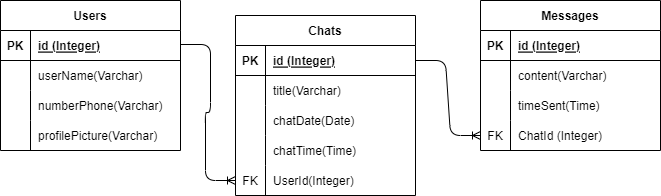

The diagram above was exported from draw.io. Its source (the exported page's mxGraphModel, read from the mxfile embedded in the PNG):
<mxGraphModel dx="1098" dy="320" grid="1" gridSize="10" guides="1" tooltips="1" connect="1" arrows="1" fold="1" page="1" pageScale="1" pageWidth="850" pageHeight="1100" math="0" shadow="0">
  <root>
    <mxCell id="0" />
    <mxCell id="1" parent="0" />
    <mxCell id="16" value="Users" style="shape=table;startSize=30;container=1;collapsible=1;childLayout=tableLayout;fixedRows=1;rowLines=0;fontStyle=1;align=center;resizeLast=1;" vertex="1" parent="1">
      <mxGeometry x="100" y="70" width="180" height="150" as="geometry" />
    </mxCell>
    <mxCell id="17" value="" style="shape=tableRow;horizontal=0;startSize=0;swimlaneHead=0;swimlaneBody=0;fillColor=none;collapsible=0;dropTarget=0;points=[[0,0.5],[1,0.5]];portConstraint=eastwest;top=0;left=0;right=0;bottom=1;" vertex="1" parent="16">
      <mxGeometry y="30" width="180" height="30" as="geometry" />
    </mxCell>
    <mxCell id="18" value="PK" style="shape=partialRectangle;connectable=0;fillColor=none;top=0;left=0;bottom=0;right=0;fontStyle=1;overflow=hidden;" vertex="1" parent="17">
      <mxGeometry width="30" height="30" as="geometry">
        <mxRectangle width="30" height="30" as="alternateBounds" />
      </mxGeometry>
    </mxCell>
    <mxCell id="19" value="id (Integer)" style="shape=partialRectangle;connectable=0;fillColor=none;top=0;left=0;bottom=0;right=0;align=left;spacingLeft=6;fontStyle=5;overflow=hidden;" vertex="1" parent="17">
      <mxGeometry x="30" width="150" height="30" as="geometry">
        <mxRectangle width="150" height="30" as="alternateBounds" />
      </mxGeometry>
    </mxCell>
    <mxCell id="20" value="" style="shape=tableRow;horizontal=0;startSize=0;swimlaneHead=0;swimlaneBody=0;fillColor=none;collapsible=0;dropTarget=0;points=[[0,0.5],[1,0.5]];portConstraint=eastwest;top=0;left=0;right=0;bottom=0;" vertex="1" parent="16">
      <mxGeometry y="60" width="180" height="30" as="geometry" />
    </mxCell>
    <mxCell id="21" value="" style="shape=partialRectangle;connectable=0;fillColor=none;top=0;left=0;bottom=0;right=0;editable=1;overflow=hidden;" vertex="1" parent="20">
      <mxGeometry width="30" height="30" as="geometry">
        <mxRectangle width="30" height="30" as="alternateBounds" />
      </mxGeometry>
    </mxCell>
    <mxCell id="22" value="userName(Varchar)" style="shape=partialRectangle;connectable=0;fillColor=none;top=0;left=0;bottom=0;right=0;align=left;spacingLeft=6;overflow=hidden;" vertex="1" parent="20">
      <mxGeometry x="30" width="150" height="30" as="geometry">
        <mxRectangle width="150" height="30" as="alternateBounds" />
      </mxGeometry>
    </mxCell>
    <mxCell id="23" value="" style="shape=tableRow;horizontal=0;startSize=0;swimlaneHead=0;swimlaneBody=0;fillColor=none;collapsible=0;dropTarget=0;points=[[0,0.5],[1,0.5]];portConstraint=eastwest;top=0;left=0;right=0;bottom=0;" vertex="1" parent="16">
      <mxGeometry y="90" width="180" height="30" as="geometry" />
    </mxCell>
    <mxCell id="24" value="" style="shape=partialRectangle;connectable=0;fillColor=none;top=0;left=0;bottom=0;right=0;editable=1;overflow=hidden;" vertex="1" parent="23">
      <mxGeometry width="30" height="30" as="geometry">
        <mxRectangle width="30" height="30" as="alternateBounds" />
      </mxGeometry>
    </mxCell>
    <mxCell id="25" value="numberPhone(Varchar)" style="shape=partialRectangle;connectable=0;fillColor=none;top=0;left=0;bottom=0;right=0;align=left;spacingLeft=6;overflow=hidden;" vertex="1" parent="23">
      <mxGeometry x="30" width="150" height="30" as="geometry">
        <mxRectangle width="150" height="30" as="alternateBounds" />
      </mxGeometry>
    </mxCell>
    <mxCell id="26" value="" style="shape=tableRow;horizontal=0;startSize=0;swimlaneHead=0;swimlaneBody=0;fillColor=none;collapsible=0;dropTarget=0;points=[[0,0.5],[1,0.5]];portConstraint=eastwest;top=0;left=0;right=0;bottom=0;" vertex="1" parent="16">
      <mxGeometry y="120" width="180" height="30" as="geometry" />
    </mxCell>
    <mxCell id="27" value="" style="shape=partialRectangle;connectable=0;fillColor=none;top=0;left=0;bottom=0;right=0;editable=1;overflow=hidden;" vertex="1" parent="26">
      <mxGeometry width="30" height="30" as="geometry">
        <mxRectangle width="30" height="30" as="alternateBounds" />
      </mxGeometry>
    </mxCell>
    <mxCell id="28" value="profilePicture(Varchar)" style="shape=partialRectangle;connectable=0;fillColor=none;top=0;left=0;bottom=0;right=0;align=left;spacingLeft=6;overflow=hidden;" vertex="1" parent="26">
      <mxGeometry x="30" width="150" height="30" as="geometry">
        <mxRectangle width="150" height="30" as="alternateBounds" />
      </mxGeometry>
    </mxCell>
    <mxCell id="29" value="Chats" style="shape=table;startSize=30;container=1;collapsible=1;childLayout=tableLayout;fixedRows=1;rowLines=0;fontStyle=1;align=center;resizeLast=1;" vertex="1" parent="1">
      <mxGeometry x="335" y="85" width="180" height="180" as="geometry" />
    </mxCell>
    <mxCell id="30" value="" style="shape=tableRow;horizontal=0;startSize=0;swimlaneHead=0;swimlaneBody=0;fillColor=none;collapsible=0;dropTarget=0;points=[[0,0.5],[1,0.5]];portConstraint=eastwest;top=0;left=0;right=0;bottom=1;" vertex="1" parent="29">
      <mxGeometry y="30" width="180" height="30" as="geometry" />
    </mxCell>
    <mxCell id="31" value="PK" style="shape=partialRectangle;connectable=0;fillColor=none;top=0;left=0;bottom=0;right=0;fontStyle=1;overflow=hidden;" vertex="1" parent="30">
      <mxGeometry width="30" height="30" as="geometry">
        <mxRectangle width="30" height="30" as="alternateBounds" />
      </mxGeometry>
    </mxCell>
    <mxCell id="32" value="id (Integer)" style="shape=partialRectangle;connectable=0;fillColor=none;top=0;left=0;bottom=0;right=0;align=left;spacingLeft=6;fontStyle=5;overflow=hidden;" vertex="1" parent="30">
      <mxGeometry x="30" width="150" height="30" as="geometry">
        <mxRectangle width="150" height="30" as="alternateBounds" />
      </mxGeometry>
    </mxCell>
    <mxCell id="33" value="" style="shape=tableRow;horizontal=0;startSize=0;swimlaneHead=0;swimlaneBody=0;fillColor=none;collapsible=0;dropTarget=0;points=[[0,0.5],[1,0.5]];portConstraint=eastwest;top=0;left=0;right=0;bottom=0;" vertex="1" parent="29">
      <mxGeometry y="60" width="180" height="30" as="geometry" />
    </mxCell>
    <mxCell id="34" value="" style="shape=partialRectangle;connectable=0;fillColor=none;top=0;left=0;bottom=0;right=0;editable=1;overflow=hidden;" vertex="1" parent="33">
      <mxGeometry width="30" height="30" as="geometry">
        <mxRectangle width="30" height="30" as="alternateBounds" />
      </mxGeometry>
    </mxCell>
    <mxCell id="35" value="title(Varchar)" style="shape=partialRectangle;connectable=0;fillColor=none;top=0;left=0;bottom=0;right=0;align=left;spacingLeft=6;overflow=hidden;" vertex="1" parent="33">
      <mxGeometry x="30" width="150" height="30" as="geometry">
        <mxRectangle width="150" height="30" as="alternateBounds" />
      </mxGeometry>
    </mxCell>
    <mxCell id="36" value="" style="shape=tableRow;horizontal=0;startSize=0;swimlaneHead=0;swimlaneBody=0;fillColor=none;collapsible=0;dropTarget=0;points=[[0,0.5],[1,0.5]];portConstraint=eastwest;top=0;left=0;right=0;bottom=0;" vertex="1" parent="29">
      <mxGeometry y="90" width="180" height="30" as="geometry" />
    </mxCell>
    <mxCell id="37" value="" style="shape=partialRectangle;connectable=0;fillColor=none;top=0;left=0;bottom=0;right=0;editable=1;overflow=hidden;" vertex="1" parent="36">
      <mxGeometry width="30" height="30" as="geometry">
        <mxRectangle width="30" height="30" as="alternateBounds" />
      </mxGeometry>
    </mxCell>
    <mxCell id="38" value="chatDate(Date)" style="shape=partialRectangle;connectable=0;fillColor=none;top=0;left=0;bottom=0;right=0;align=left;spacingLeft=6;overflow=hidden;" vertex="1" parent="36">
      <mxGeometry x="30" width="150" height="30" as="geometry">
        <mxRectangle width="150" height="30" as="alternateBounds" />
      </mxGeometry>
    </mxCell>
    <mxCell id="73" style="shape=tableRow;horizontal=0;startSize=0;swimlaneHead=0;swimlaneBody=0;fillColor=none;collapsible=0;dropTarget=0;points=[[0,0.5],[1,0.5]];portConstraint=eastwest;top=0;left=0;right=0;bottom=0;" vertex="1" parent="29">
      <mxGeometry y="120" width="180" height="30" as="geometry" />
    </mxCell>
    <mxCell id="74" style="shape=partialRectangle;connectable=0;fillColor=none;top=0;left=0;bottom=0;right=0;editable=1;overflow=hidden;" vertex="1" parent="73">
      <mxGeometry width="30" height="30" as="geometry">
        <mxRectangle width="30" height="30" as="alternateBounds" />
      </mxGeometry>
    </mxCell>
    <mxCell id="75" value="chatTime(Time)" style="shape=partialRectangle;connectable=0;fillColor=none;top=0;left=0;bottom=0;right=0;align=left;spacingLeft=6;overflow=hidden;" vertex="1" parent="73">
      <mxGeometry x="30" width="150" height="30" as="geometry">
        <mxRectangle width="150" height="30" as="alternateBounds" />
      </mxGeometry>
    </mxCell>
    <mxCell id="70" style="shape=tableRow;horizontal=0;startSize=0;swimlaneHead=0;swimlaneBody=0;fillColor=none;collapsible=0;dropTarget=0;points=[[0,0.5],[1,0.5]];portConstraint=eastwest;top=0;left=0;right=0;bottom=0;" vertex="1" parent="29">
      <mxGeometry y="150" width="180" height="30" as="geometry" />
    </mxCell>
    <mxCell id="71" value="FK" style="shape=partialRectangle;connectable=0;fillColor=none;top=0;left=0;bottom=0;right=0;editable=1;overflow=hidden;" vertex="1" parent="70">
      <mxGeometry width="30" height="30" as="geometry">
        <mxRectangle width="30" height="30" as="alternateBounds" />
      </mxGeometry>
    </mxCell>
    <mxCell id="72" value="UserId(Integer)" style="shape=partialRectangle;connectable=0;fillColor=none;top=0;left=0;bottom=0;right=0;align=left;spacingLeft=6;overflow=hidden;" vertex="1" parent="70">
      <mxGeometry x="30" width="150" height="30" as="geometry">
        <mxRectangle width="150" height="30" as="alternateBounds" />
      </mxGeometry>
    </mxCell>
    <mxCell id="43" value="Messages" style="shape=table;startSize=30;container=1;collapsible=1;childLayout=tableLayout;fixedRows=1;rowLines=0;fontStyle=1;align=center;resizeLast=1;" vertex="1" parent="1">
      <mxGeometry x="580" y="70" width="180" height="150" as="geometry" />
    </mxCell>
    <mxCell id="44" value="" style="shape=tableRow;horizontal=0;startSize=0;swimlaneHead=0;swimlaneBody=0;fillColor=none;collapsible=0;dropTarget=0;points=[[0,0.5],[1,0.5]];portConstraint=eastwest;top=0;left=0;right=0;bottom=1;" vertex="1" parent="43">
      <mxGeometry y="30" width="180" height="30" as="geometry" />
    </mxCell>
    <mxCell id="45" value="PK" style="shape=partialRectangle;connectable=0;fillColor=none;top=0;left=0;bottom=0;right=0;fontStyle=1;overflow=hidden;" vertex="1" parent="44">
      <mxGeometry width="30" height="30" as="geometry">
        <mxRectangle width="30" height="30" as="alternateBounds" />
      </mxGeometry>
    </mxCell>
    <mxCell id="46" value="id (Integer)" style="shape=partialRectangle;connectable=0;fillColor=none;top=0;left=0;bottom=0;right=0;align=left;spacingLeft=6;fontStyle=5;overflow=hidden;" vertex="1" parent="44">
      <mxGeometry x="30" width="150" height="30" as="geometry">
        <mxRectangle width="150" height="30" as="alternateBounds" />
      </mxGeometry>
    </mxCell>
    <mxCell id="47" value="" style="shape=tableRow;horizontal=0;startSize=0;swimlaneHead=0;swimlaneBody=0;fillColor=none;collapsible=0;dropTarget=0;points=[[0,0.5],[1,0.5]];portConstraint=eastwest;top=0;left=0;right=0;bottom=0;" vertex="1" parent="43">
      <mxGeometry y="60" width="180" height="30" as="geometry" />
    </mxCell>
    <mxCell id="48" value="" style="shape=partialRectangle;connectable=0;fillColor=none;top=0;left=0;bottom=0;right=0;editable=1;overflow=hidden;" vertex="1" parent="47">
      <mxGeometry width="30" height="30" as="geometry">
        <mxRectangle width="30" height="30" as="alternateBounds" />
      </mxGeometry>
    </mxCell>
    <mxCell id="49" value="content(Varchar)" style="shape=partialRectangle;connectable=0;fillColor=none;top=0;left=0;bottom=0;right=0;align=left;spacingLeft=6;overflow=hidden;" vertex="1" parent="47">
      <mxGeometry x="30" width="150" height="30" as="geometry">
        <mxRectangle width="150" height="30" as="alternateBounds" />
      </mxGeometry>
    </mxCell>
    <mxCell id="50" value="" style="shape=tableRow;horizontal=0;startSize=0;swimlaneHead=0;swimlaneBody=0;fillColor=none;collapsible=0;dropTarget=0;points=[[0,0.5],[1,0.5]];portConstraint=eastwest;top=0;left=0;right=0;bottom=0;" vertex="1" parent="43">
      <mxGeometry y="90" width="180" height="30" as="geometry" />
    </mxCell>
    <mxCell id="51" value="" style="shape=partialRectangle;connectable=0;fillColor=none;top=0;left=0;bottom=0;right=0;editable=1;overflow=hidden;" vertex="1" parent="50">
      <mxGeometry width="30" height="30" as="geometry">
        <mxRectangle width="30" height="30" as="alternateBounds" />
      </mxGeometry>
    </mxCell>
    <mxCell id="52" value="timeSent(Time)" style="shape=partialRectangle;connectable=0;fillColor=none;top=0;left=0;bottom=0;right=0;align=left;spacingLeft=6;overflow=hidden;" vertex="1" parent="50">
      <mxGeometry x="30" width="150" height="30" as="geometry">
        <mxRectangle width="150" height="30" as="alternateBounds" />
      </mxGeometry>
    </mxCell>
    <mxCell id="53" value="" style="shape=tableRow;horizontal=0;startSize=0;swimlaneHead=0;swimlaneBody=0;fillColor=none;collapsible=0;dropTarget=0;points=[[0,0.5],[1,0.5]];portConstraint=eastwest;top=0;left=0;right=0;bottom=0;" vertex="1" parent="43">
      <mxGeometry y="120" width="180" height="30" as="geometry" />
    </mxCell>
    <mxCell id="54" value="FK" style="shape=partialRectangle;connectable=0;fillColor=none;top=0;left=0;bottom=0;right=0;editable=1;overflow=hidden;" vertex="1" parent="53">
      <mxGeometry width="30" height="30" as="geometry">
        <mxRectangle width="30" height="30" as="alternateBounds" />
      </mxGeometry>
    </mxCell>
    <mxCell id="55" value="ChatId (Integer)" style="shape=partialRectangle;connectable=0;fillColor=none;top=0;left=0;bottom=0;right=0;align=left;spacingLeft=6;overflow=hidden;" vertex="1" parent="53">
      <mxGeometry x="30" width="150" height="30" as="geometry">
        <mxRectangle width="150" height="30" as="alternateBounds" />
      </mxGeometry>
    </mxCell>
    <mxCell id="69" value="" style="edgeStyle=entityRelationEdgeStyle;fontSize=12;html=1;endArrow=ERoneToMany;entryX=0;entryY=0.5;entryDx=0;entryDy=0;" edge="1" parent="1" target="70">
      <mxGeometry width="100" height="100" relative="1" as="geometry">
        <mxPoint x="280" y="114" as="sourcePoint" />
        <mxPoint x="380" y="14" as="targetPoint" />
      </mxGeometry>
    </mxCell>
    <mxCell id="76" value="" style="edgeStyle=entityRelationEdgeStyle;fontSize=12;html=1;endArrow=ERoneToMany;exitX=1;exitY=0.5;exitDx=0;exitDy=0;entryX=0;entryY=0.5;entryDx=0;entryDy=0;" edge="1" parent="1" source="30" target="53">
      <mxGeometry width="100" height="100" relative="1" as="geometry">
        <mxPoint x="540" y="220" as="sourcePoint" />
        <mxPoint x="640" y="120" as="targetPoint" />
      </mxGeometry>
    </mxCell>
  </root>
</mxGraphModel>